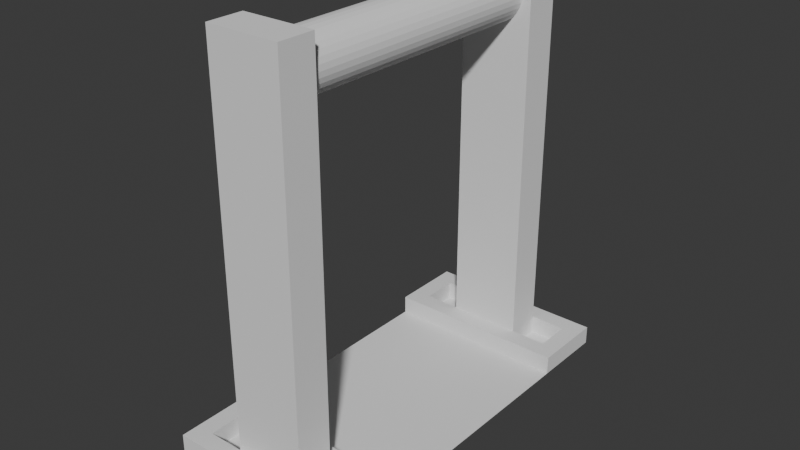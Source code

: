 # Source: interactibles.blend  (saved by Blender 4.1.24; exported with 4.5.12 LTS)
import bpy
from mathutils import Matrix  # noqa: F401  (used for matrix-valued properties, if any)

bpy.ops.wm.read_factory_settings(use_empty=True)
scene = bpy.context.scene
scene.name = 'Scene'

# ---- collections
col_collection = bpy.data.collections.new('Collection'); scene.collection.children.link(col_collection)

# ---- world
world_world = bpy.data.worlds.new('World'); scene.world = world_world
world_world.use_nodes = True; world_world.node_tree.nodes.clear()
_N = world_world.node_tree.nodes; _L = world_world.node_tree.links
n0 = _N.new('ShaderNodeOutputWorld'); n0.name = 'World Output'; n0.location = (300, 300)
n1 = _N.new('ShaderNodeBackground'); n1.name = 'Background'; n1.location = (10, 300)
n1.inputs[0].default_value = (0.05088, 0.05088, 0.05088, 1.0)
_L.new(n1.outputs[0], n0.inputs[0])
n0.is_active_output = True
world_world.color = (0.05088, 0.05088, 0.05088)
world_world.use_sun_shadow = False
world_world.sun_shadow_jitter_overblur = 0.0

# ---- meshes
me_cylinder = bpy.data.meshes.new('Cylinder')
me_cylinder.from_pydata([(0.0, 0.075, 0.215), (0.002926, 0.075, 0.2147), (0.00574, 0.075, 0.2139), (0.008334, 0.075, 0.2125), (0.01061, 0.075, 0.2106), (0.01247, 0.075, 0.2083), (0.01386, 0.075, 0.2057), (0.01471, 0.075, 0.2029), (0.015, 0.075, 0.2), (0.01471, 0.075, 0.1971), (0.01386, 0.075, 0.1943), (0.01247, 0.075, 0.1917), (0.01061, 0.075, 0.1894), (0.008334, 0.075, 0.1875), (0.00574, 0.075, 0.1861), (0.002926, 0.075, 0.1853), (0.0, 0.075, 0.185), (-0.002926, 0.075, 0.1853), (-0.00574, 0.075, 0.1861), (-0.008334, 0.075, 0.1875), (-0.01061, 0.075, 0.1894), (-0.01247, 0.075, 0.1917), (-0.01386, 0.075, 0.1943), (-0.01471, 0.075, 0.1971), (-0.015, 0.075, 0.2), (-0.01471, 0.075, 0.2029), (-0.01386, 0.075, 0.2057), (-0.01247, 0.075, 0.2083), (-0.01061, 0.075, 0.2106), (-0.008334, 0.075, 0.2125), (-0.00574, 0.075, 0.2139), (-0.002926, 0.075, 0.2147), (0.0, 0.0, 0.215), (0.002926, 0.0, 0.2147), (0.00574, 0.0, 0.2139), (0.008334, 0.0, 0.2125), (0.01061, 0.0, 0.2106), (0.01247, 0.0, 0.2083), (0.01386, 0.0, 0.2057), (0.01471, 0.0, 0.2029), (0.015, 0.0, 0.2), (0.01471, 0.0, 0.1971), (0.01386, 0.0, 0.1943), (0.01247, 0.0, 0.1917), (0.01061, 0.0, 0.1894), (0.008334, 0.0, 0.1875), (0.00574, 0.0, 0.1861), (0.002926, 0.0, 0.1853), (0.0, 0.0, 0.185), (-0.002926, 0.0, 0.1853), (-0.00574, 0.0, 0.1861), (-0.008334, 0.0, 0.1875), (-0.01061, 0.0, 0.1894), (-0.01247, 0.0, 0.1917), (-0.01386, 0.0, 0.1943), (-0.01471, 0.0, 0.1971), (-0.015, 0.0, 0.2), (-0.01471, 0.0, 0.2029), (-0.01386, 0.0, 0.2057), (-0.01247, 0.0, 0.2083), (-0.01061, 0.0, 0.2106), (-0.008334, 0.0, 0.2125), (-0.00574, 0.0, 0.2139), (-0.002926, 0.0, 0.2147), (-0.02, 0.075, -0.02024), (-0.02, 0.075, 0.22), (-0.02, 0.095, -0.02024), (-0.02, 0.095, 0.22), (0.02, 0.075, -0.02024), (0.02, 0.075, 0.22), (0.02, 0.095, -0.02024), (0.02, 0.095, 0.22)], [], [(0, 1, 2, 3, 4, 5, 6, 7, 8, 9, 10, 11, 12, 13, 14, 15, 16, 17, 18, 19, 20, 21, 22, 23, 24, 25, 26, 27, 28, 29, 30, 31), (31, 63, 32, 0), (30, 62, 63, 31), (29, 61, 62, 30), (28, 60, 61, 29), (27, 59, 60, 28), (26, 58, 59, 27), (25, 57, 58, 26), (24, 56, 57, 25), (23, 55, 56, 24), (22, 54, 55, 23), (21, 53, 54, 22), (20, 52, 53, 21), (19, 51, 52, 20), (18, 50, 51, 19), (17, 49, 50, 18), (16, 48, 49, 17), (15, 47, 48, 16), (14, 46, 47, 15), (13, 45, 46, 14), (12, 44, 45, 13), (11, 43, 44, 12), (10, 42, 43, 11), (9, 41, 42, 10), (8, 40, 41, 9), (7, 39, 40, 8), (6, 38, 39, 7), (5, 37, 38, 6), (4, 36, 37, 5), (3, 35, 36, 4), (2, 34, 35, 3), (1, 33, 34, 2), (0, 32, 33, 1), (64, 65, 67, 66), (66, 67, 71, 70), (70, 71, 69, 68), (68, 69, 65, 64), (66, 70, 68, 64), (71, 67, 65, 69)])
_uv = me_cylinder.uv_layers.new(name='UVMap')
_uv.uv.foreach_set('vector', [0.75, 0.49, 0.7968, 0.4854, 0.8418, 0.4717, 0.8833, 0.4496, 0.9197, 0.4197, 0.9496, 0.3833, 0.9717, 0.3418, 0.9854, 0.2968, 0.99, 0.25, 0.9854, 0.2032, 0.9717, 0.1582, 0.9496, 0.1167, 0.9197, 0.08029, 0.8833, 0.05045, 0.8418, 0.02827, 0.7968, 0.01461, 0.75, 0.01, 0.7032, 0.01461, 0.6582, 0.02827, 0.6167, 0.05045, 0.5803, 0.08029, 0.5504, 0.1167, 0.5283, 0.1582, 0.5146, 0.2032, 0.51, 0.25, 0.5146, 0.2968, 0.5283, 0.3418, 0.5504, 0.3833, 0.5803, 0.4197, 0.6167, 0.4496, 0.6582, 0.4717, 0.7032, 0.4854, 0.03125, 0.5, 0.03125, 0.75, 0.0, 0.75, 0.0, 0.5, 0.0625, 0.5, 0.0625, 0.75, 0.03125, 0.75, 0.03125, 0.5, 0.09375, 0.5, 0.09375, 0.75, 0.0625, 0.75, 0.0625, 0.5, 0.125, 0.5, 0.125, 0.75, 0.09375, 0.75, 0.09375, 0.5, 0.1562, 0.5, 0.1562, 0.75, 0.125, 0.75, 0.125, 0.5, 0.1875, 0.5, 0.1875, 0.75, 0.1562, 0.75, 0.1562, 0.5, 0.2188, 0.5, 0.2188, 0.75, 0.1875, 0.75, 0.1875, 0.5, 0.25, 0.5, 0.25, 0.75, 0.2188, 0.75, 0.2188, 0.5, 0.2812, 0.5, 0.2812, 0.75, 0.25, 0.75, 0.25, 0.5, 0.3125, 0.5, 0.3125, 0.75, 0.2812, 0.75, 0.2812, 0.5, 0.3438, 0.5, 0.3438, 0.75, 0.3125, 0.75, 0.3125, 0.5, 0.375, 0.5, 0.375, 0.75, 0.3438, 0.75, 0.3438, 0.5, 0.4062, 0.5, 0.4062, 0.75, 0.375, 0.75, 0.375, 0.5, 0.4375, 0.5, 0.4375, 0.75, 0.4062, 0.75, 0.4062, 0.5, 0.4688, 0.5, 0.4688, 0.75, 0.4375, 0.75, 0.4375, 0.5, 0.5, 0.5, 0.5, 0.75, 0.4688, 0.75, 0.4688, 0.5, 0.5312, 0.5, 0.5312, 0.75, 0.5, 0.75, 0.5, 0.5, 0.5625, 0.5, 0.5625, 0.75, 0.5312, 0.75, 0.5312, 0.5, 0.5938, 0.5, 0.5938, 0.75, 0.5625, 0.75, 0.5625, 0.5, 0.625, 0.5, 0.625, 0.75, 0.5938, 0.75, 0.5938, 0.5, 0.6562, 0.5, 0.6562, 0.75, 0.625, 0.75, 0.625, 0.5, 0.6875, 0.5, 0.6875, 0.75, 0.6562, 0.75, 0.6562, 0.5, 0.7188, 0.5, 0.7188, 0.75, 0.6875, 0.75, 0.6875, 0.5, 0.75, 0.5, 0.75, 0.75, 0.7188, 0.75, 0.7188, 0.5, 0.7812, 0.5, 0.7812, 0.75, 0.75, 0.75, 0.75, 0.5, 0.8125, 0.5, 0.8125, 0.75, 0.7812, 0.75, 0.7812, 0.5, 0.8438, 0.5, 0.8438, 0.75, 0.8125, 0.75, 0.8125, 0.5, 0.875, 0.5, 0.875, 0.75, 0.8438, 0.75, 0.8438, 0.5, 0.9062, 0.5, 0.9062, 0.75, 0.875, 0.75, 0.875, 0.5, 0.9375, 0.5, 0.9375, 0.75, 0.9062, 0.75, 0.9062, 0.5, 0.9688, 0.5, 0.9688, 0.75, 0.9375, 0.75, 0.9375, 0.5, 1.0, 0.5, 1.0, 0.75, 0.9688, 0.75, 0.9688, 0.5, 0.352, 0.0, 0.625, 0.0, 0.625, 0.25, 0.352, 0.25, 0.352, 0.25, 0.625, 0.25, 0.625, 0.5, 0.3808, 0.5, 0.3808, 0.5, 0.625, 0.5, 0.625, 0.75, 0.3808, 0.75, 0.3808, 0.75, 0.625, 0.75, 0.625, 1.0, 0.352, 1.0, 0.125, 0.5, 0.3808, 0.5, 0.3808, 0.75, 0.125, 0.75, 0.625, 0.5, 0.875, 0.5, 0.875, 0.75, 0.625, 0.75])
me_cylinder.update()
me_cylinder_001 = bpy.data.meshes.new('Cylinder.001')
me_cylinder_001.from_pydata([(-0.05, 0.065, 0.0), (-0.05, 0.0, 0.0), (-0.05, 0.075, 0.0), (-0.05, 0.095, 0.0), (-0.05, 0.105, 0.0), (-0.03996, 0.065, 0.0), (-0.03996, 0.0, 0.0), (-0.03996, 0.075, 0.0), (-0.03996, 0.095, 0.0), (-0.03996, 0.105, 0.0), (-0.03996, 0.065, 0.01), (-0.05, 0.065, 0.01), (-0.03996, 0.075, 0.01), (-0.05, 0.075, 0.01), (-0.03996, 0.095, 0.01), (-0.05, 0.095, 0.01), (-0.03996, 0.105, 0.01), (-0.05, 0.105, 0.01), (3.725e-09, 0.065, 0.0), (3.725e-09, 0.0, 0.0), (3.725e-09, 0.075, 0.0), (3.725e-09, 0.095, 0.0), (3.725e-09, 0.105, 0.0), (3.725e-09, 0.065, 0.01), (3.725e-09, 0.075, 0.01), (3.725e-09, 0.095, 0.01), (3.725e-09, 0.105, 0.01)], [], [(9, 4, 17, 16), (22, 9, 16, 26), (3, 2, 13, 15), (0, 5, 10, 11), (1, 6, 5, 0), (20, 7, 12, 24), (15, 14, 16, 17), (13, 12, 14, 15), (11, 10, 12, 13), (7, 8, 14, 12), (4, 3, 15, 17), (2, 0, 11, 13), (5, 18, 23, 10), (10, 23, 24, 12), (14, 25, 26, 16), (6, 19, 18, 5), (7, 20, 21, 8), (8, 21, 25, 14)])
_uv = me_cylinder_001.uv_layers.new(name='UVMap')
_uv.uv.foreach_set('vector', [0.0, 0.0, 0.0, 0.0, 0.0, 0.0, 0.0, 0.0, 0.0, 0.0, 0.0, 0.0, 0.0, 0.0, 0.0, 0.0, 0.0, 0.0, 0.0, 0.0, 0.0, 0.0, 0.0, 0.0, 0.0, 1.0, 0.4, 1.0, 0.4, 1.0, 0.0, 1.0, 0.0, 0.5, 0.4, 0.5, 0.4, 1.0, 0.0, 1.0, 0.55, 1.0, 0.4, 1.0, 0.4, 1.0, 0.55, 1.0, 0.0, 1.0, 0.4, 1.0, 0.4, 1.0, 0.0, 1.0, 0.0, 1.0, 0.4, 1.0, 0.4, 1.0, 0.0, 1.0, 0.0, 1.0, 0.4, 1.0, 0.4, 1.0, 0.0, 1.0, 0.4, 1.0, 0.4, 1.0, 0.4, 1.0, 0.4, 1.0, 0.0, 0.0, 0.0, 0.0, 0.0, 0.0, 0.0, 0.0, 0.0, 0.0, 0.0, 0.0, 0.0, 0.0, 0.0, 0.0, 0.4, 1.0, 0.55, 1.0, 0.55, 1.0, 0.4, 1.0, 0.4, 1.0, 0.55, 1.0, 0.55, 1.0, 0.4, 1.0, 0.4, 1.0, 0.55, 1.0, 0.55, 1.0, 0.4, 1.0, 0.4, 0.5, 0.55, 0.5, 0.55, 1.0, 0.4, 1.0, 0.4, 1.0, 0.55, 1.0, 0.55, 1.0, 0.4, 1.0, 0.4, 1.0, 0.55, 1.0, 0.55, 1.0, 0.4, 1.0])
me_cylinder_001.update()

# ---- objects
ob_cylinder = bpy.data.objects.new('Cylinder', me_cylinder)
ob_cylinder_001 = bpy.data.objects.new('Cylinder.001', me_cylinder_001)

# ---- transforms, parenting, visibility, modifiers, constraints
ob_cylinder.parent = ob_cylinder_001
ob_cylinder.location = (0.0, 0.0, 0.0)
_m = ob_cylinder.modifiers.new('Mirror', 'MIRROR')
_m.use_axis = (False, True, False)
_m.use_clip = True
ob_cylinder_001.location = (0.0, 0.0, 0.0)
_m = ob_cylinder_001.modifiers.new('Mirror', 'MIRROR')
_m.use_axis = (True, True, False)
_m.use_clip = True

# ---- collection membership
col_collection.objects.link(ob_cylinder)
col_collection.objects.link(ob_cylinder_001)

# ---- scene / render settings (as saved in the file)
scene.frame_start = 1; scene.frame_end = 250; scene.frame_set(1)
scene.render.engine = 'BLENDER_EEVEE_NEXT'
scene.cycles.sampling_pattern = 'TABULATED_SOBOL'
scene.eevee.ray_tracing_options.trace_max_roughness = 0.0
bpy.context.view_layer.update()

# ---- added for rendering (the .blend has no active camera and no usable light): camera, sun
cam_auto = bpy.data.cameras.new('AutoCamera')
cam_auto.lens = 50.0
cam_auto.sensor_width = 36.0
cam_auto.clip_end = 1000.0
ob_auto_camera = bpy.data.objects.new('AutoCamera', cam_auto)
scene.collection.objects.link(ob_auto_camera)
ob_auto_camera.location = (0.309383, -0.37126, 0.347387)
ob_auto_camera.rotation_euler = (1.09748, -7.21219e-08, 0.694738)
scene.camera = ob_auto_camera
light_auto_sun = bpy.data.lights.new('AutoSun', 'SUN')
light_auto_sun.energy = 3.0
light_auto_sun.angle = 0.0523599
ob_auto_sun = bpy.data.objects.new('AutoSun', light_auto_sun)
scene.collection.objects.link(ob_auto_sun)
ob_auto_sun.rotation_euler = (0.872665, 0.174533, 0.523599)
bpy.context.view_layer.update()
